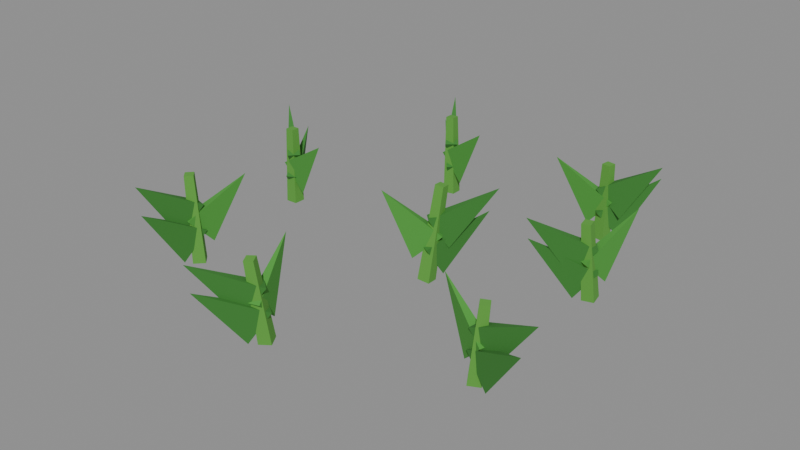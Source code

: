 # Source: flower-2.blend  (saved by Blender 5.2.45; exported with 4.5.12 LTS)
import bpy
from mathutils import Matrix  # noqa: F401  (used for matrix-valued properties, if any)

bpy.ops.wm.read_factory_settings(use_empty=True)
scene = bpy.context.scene
scene.name = 'Scene'

# ---- collections
col_col_lowpoly = bpy.data.collections.new('COL_LowPoly'); scene.collection.children.link(col_col_lowpoly)

# ---- images (referenced by path relative to the original .blend; pixels are not part of the script)
import os
ASSET_DIR = os.environ.get("B2B_ASSET_DIR", "")  # directory of the original .blend (textures are referenced by path, not embedded)
HERE = os.path.dirname(os.path.abspath(__file__))  # packed textures are extracted next to this script under _unpacked/

def load_image(name, relpath, width, height, colorspace="sRGB"):
    """Load a texture the original file referenced (path relative to the .blend, or extracted next to this script)."""
    p = next((c for c in (os.path.join(HERE, relpath), os.path.join(ASSET_DIR, relpath)) if relpath and os.path.exists(c)), "")
    if p:
        img = bpy.data.images.load(p, check_existing=True)
        img.name = name
    else:  # same state as the original file: an image datablock whose file is absent (Cycles renders it pink)
        img = bpy.data.images.new(name, width, height)
        img.source = "FILE"
        img.filepath = "//" + (relpath or name)
    img.colorspace_settings.name = colorspace
    return img
img_flower_2_basecolor = load_image('flower-2_BaseColor', '_unpacked/flower-2_BaseColor.d7a97759.png', 128, 32, 'sRGB')
img_flower_2_maskmap = load_image('flower-2_MaskMap', '_unpacked/flower-2_MaskMap.5993ab4b.png', 128, 32, 'Non-Color')

# ---- materials (node trees are filled in below, after node groups)
mat_m_flower_2 = bpy.data.materials.new('M_flower-2')

# ---- material node trees
mat_m_flower_2.use_nodes = True; mat_m_flower_2.node_tree.nodes.clear()
_N = mat_m_flower_2.node_tree.nodes; _L = mat_m_flower_2.node_tree.links
n0 = _N.new('ShaderNodeBsdfPrincipled'); n0.name = 'Principled BSDF'; n0.location = (-200, 100)
n0.inputs[10].default_value = 0.005
n1 = _N.new('ShaderNodeOutputMaterial'); n1.name = 'Material Output'; n1.location = (200, 100)
n2 = _N.new('ShaderNodeTexImage'); n2.name = 'Image Texture'; n2.location = (0, 0)
n2.image = img_flower_2_basecolor
n2.interpolation = 'Closest'
n3 = _N.new('ShaderNodeTexImage'); n3.name = 'Image Texture.001'; n3.location = (0, 0)
n3.image = img_flower_2_maskmap
n3.interpolation = 'Closest'
n4 = _N.new('ShaderNodeSeparateColor'); n4.name = 'Separate Color'; n4.location = (0, 0)
n5 = _N.new('ShaderNodeMath'); n5.name = 'Math'; n5.location = (0, 0)
n5.operation = 'SUBTRACT'
n5.inputs[0].default_value = 1.0
_L.new(n0.outputs[0], n1.inputs[0])
_L.new(n2.outputs[0], n0.inputs[0])
_L.new(n3.outputs[0], n4.inputs[0])
_L.new(n4.outputs[0], n0.inputs[1])
_L.new(n3.outputs[1], n5.inputs[1])
_L.new(n5.outputs[0], n0.inputs[2])
n1.is_active_output = True

# ---- meshes
me_flower_2 = bpy.data.meshes.new('flower-2')
me_flower_2.from_pydata([(-0.2544, -0.204, 0.001668), (-0.2399, -0.1905, 0.002205), (-0.2535, -0.176, 0.002742), (-0.2679, -0.1895, 0.002205), (-0.2545, -0.2056, 0.1481), (-0.2441, -0.1959, 0.1485), (-0.2538, -0.1856, 0.1489), (-0.2641, -0.1953, 0.1485), (-0.2587, -0.2155, 0.00718), (-0.2414, -0.1813, 0.05451), (-0.2619, -0.1775, 0.05463), (-0.2695, -0.2769, 0.1062), (-0.2428, -0.1679, 0.031), (-0.269, -0.1999, 0.07574), (-0.2503, -0.2089, 0.07541), (-0.2175, -0.1191, 0.1343), (-0.2605, -0.2168, 0.05108), (-0.2408, -0.1838, 0.09836), (-0.2609, -0.1786, 0.09854), (-0.2753, -0.2773, 0.1502), (-0.01782, -0.2947, 0.0004118), (-0.0003659, -0.2855, 0.002205), (-0.009679, -0.2681, 0.003999), (-0.02713, -0.2773, 0.002205), (-0.02165, -0.3072, 0.1327), (-0.009183, -0.3006, 0.134), (-0.01583, -0.2882, 0.1353), (-0.0283, -0.2948, 0.134), (-0.02774, -0.3031, 0.001599), (0.0001071, -0.2823, 0.05157), (-0.01737, -0.271, 0.0523), (-0.06317, -0.3643, 0.09489), (-0.0199, -0.2592, 0.02742), (-0.02383, -0.3044, 0.06804), (-0.003511, -0.3002, 0.06932), (-0.03577, -0.2147, 0.1345), (-0.03093, -0.3068, 0.04122), (-0.001024, -0.2884, 0.09097), (-0.01754, -0.2758, 0.0919), (-0.07022, -0.3653, 0.1347), (0.2718, -0.1828, 0.0006544), (0.2614, -0.166, 0.002205), (0.2447, -0.1764, 0.003756), (0.255, -0.1932, 0.002205), (0.2814, -0.1851, 0.1254), (0.274, -0.1731, 0.1265), (0.262, -0.1805, 0.1276), (0.2694, -0.1925, 0.1265), (0.282, -0.1892, 0.0), (0.2552, -0.1664, 0.04973), (0.2475, -0.1857, 0.05008), (0.3469, -0.2135, 0.09431), (0.2358, -0.1728, 0.0243), (0.2745, -0.1949, 0.06578), (0.2805, -0.175, 0.06565), (0.191, -0.1588, 0.1315), (0.2877, -0.1839, 0.03726), (0.256, -0.1698, 0.08731), (0.2533, -0.1904, 0.08707), (0.3563, -0.1939, 0.1315), (-0.3008, 0.06461, 0.001857), (-0.3009, 0.04482, 0.002205), (-0.2811, 0.0448, 0.002554), (-0.281, 0.06459, 0.002205), (-0.3003, 0.06406, 0.1312), (-0.3003, 0.04992, 0.1314), (-0.2862, 0.04991, 0.1317), (-0.2862, 0.06405, 0.1314), (-0.3025, 0.07773, 0.003268), (-0.2954, 0.0394, 0.05005), (-0.2768, 0.04869, 0.05021), (-0.3304, 0.1319, 0.1032), (-0.2666, 0.04823, 0.02381), (-0.3018, 0.06932, 0.0688), (-0.3073, 0.04929, 0.06906), (-0.2119, 0.03443, 0.1264), (-0.3108, 0.07253, 0.042), (-0.2898, 0.03992, 0.08892), (-0.276, 0.05543, 0.08889), (-0.3563, 0.1133, 0.1419), (0.05673, -0.003414, 0.0003518), (0.03709, -0.005157, 0.002205), (0.03901, -0.02478, 0.004058), (0.05864, -0.02303, 0.002205), (0.06723, 0.009244, 0.1537), (0.0532, 0.007998, 0.155), (0.05457, -0.006015, 0.1563), (0.0686, -0.00477, 0.155), (0.06108, 0.008901, 0.006687), (0.03712, -0.01456, 0.05751), (0.05518, -0.02484, 0.05703), (0.09822, 0.06976, 0.09951), (0.02986, -0.02592, 0.03626), (0.07083, -0.007132, 0.07721), (0.05855, 0.009622, 0.07653), (-0.008546, -0.04974, 0.1442), (0.0703, 0.009614, 0.05249), (0.03998, -0.005722, 0.103), (0.05483, -0.02026, 0.1033), (0.1195, 0.06137, 0.1452), (0.2544, 0.0817, 0.0006948), (0.2739, 0.08499, 0.002205), (0.2705, 0.1044, 0.003716), (0.251, 0.1011, 0.002205), (0.2489, 0.07393, 0.1254), (0.2628, 0.07628, 0.1265), (0.2604, 0.09017, 0.1275), (0.2465, 0.08782, 0.1265), (0.2407, 0.07953, 0.0002483), (0.2759, 0.0869, 0.04934), (0.2649, 0.1045, 0.05021), (0.1848, 0.03991, 0.09518), (0.2727, 0.1142, 0.02418), (0.2434, 0.08054, 0.0656), (0.2619, 0.07121, 0.06593), (0.2924, 0.1574, 0.1312), (0.2397, 0.0742, 0.03743), (0.2737, 0.08517, 0.08676), (0.261, 0.1016, 0.08743), (0.1871, 0.02994, 0.1322), (-0.1195, 0.2609, 0.001138), (-0.1181, 0.2412, 0.002205), (-0.0984, 0.2427, 0.003272), (-0.09983, 0.2624, 0.002205), (-0.1242, 0.2649, 0.1349), (-0.1232, 0.2509, 0.1356), (-0.1091, 0.2519, 0.1364), (-0.1102, 0.266, 0.1356), (-0.1273, 0.27, 0.003051), (-0.11, 0.2378, 0.05176), (-0.09537, 0.2525, 0.05187), (-0.1746, 0.3161, 0.09965), (-0.08625, 0.244, 0.02685), (-0.1213, 0.2694, 0.06965), (-0.1286, 0.2499, 0.0702), (-0.03735, 0.2287, 0.1321), (-0.1256, 0.2753, 0.04314), (-0.1157, 0.2398, 0.09159), (-0.09838, 0.2512, 0.09201), (-0.1636, 0.3291, 0.1399), (0.1886, 0.2763, 0.002066), (0.169, 0.2792, 0.002205), (0.1662, 0.2596, 0.002344), (0.1858, 0.2567, 0.002205), (0.1864, 0.2747, 0.1292), (0.1724, 0.2767, 0.1293), (0.1704, 0.2628, 0.1294), (0.1844, 0.2607, 0.1293), (0.197, 0.2846, 0.003074), (0.1613, 0.2679, 0.04942), (0.1747, 0.252, 0.04941), (0.2425, 0.3231, 0.1038), (0.1524, 0.2626, 0.02262), (0.1927, 0.261, 0.06827), (0.1883, 0.2813, 0.06819), (0.09606, 0.2506, 0.1245), (0.2031, 0.2723, 0.04122), (0.1637, 0.2767, 0.08747), (0.1671, 0.2562, 0.08757), (0.2617, 0.2823, 0.142)], [], [(0, 1, 5, 4), (1, 2, 6, 5), (2, 3, 7, 6), (3, 0, 4, 7), (3, 2, 1, 0), (4, 5, 6, 7), (8, 9, 11), (9, 10, 11), (10, 8, 11), (10, 9, 8), (12, 13, 15), (13, 14, 15), (14, 12, 15), (14, 13, 12), (16, 17, 19), (17, 18, 19), (18, 16, 19), (18, 17, 16), (20, 21, 25, 24), (21, 22, 26, 25), (22, 23, 27, 26), (23, 20, 24, 27), (23, 22, 21, 20), (24, 25, 26, 27), (28, 29, 31), (29, 30, 31), (30, 28, 31), (30, 29, 28), (32, 33, 35), (33, 34, 35), (34, 32, 35), (34, 33, 32), (36, 37, 39), (37, 38, 39), (38, 36, 39), (38, 37, 36), (40, 41, 45, 44), (41, 42, 46, 45), (42, 43, 47, 46), (43, 40, 44, 47), (43, 42, 41, 40), (44, 45, 46, 47), (48, 49, 51), (49, 50, 51), (50, 48, 51), (50, 49, 48), (52, 53, 55), (53, 54, 55), (54, 52, 55), (54, 53, 52), (56, 57, 59), (57, 58, 59), (58, 56, 59), (58, 57, 56), (60, 61, 65, 64), (61, 62, 66, 65), (62, 63, 67, 66), (63, 60, 64, 67), (63, 62, 61, 60), (64, 65, 66, 67), (68, 69, 71), (69, 70, 71), (70, 68, 71), (70, 69, 68), (72, 73, 75), (73, 74, 75), (74, 72, 75), (74, 73, 72), (76, 77, 79), (77, 78, 79), (78, 76, 79), (78, 77, 76), (80, 81, 85, 84), (81, 82, 86, 85), (82, 83, 87, 86), (83, 80, 84, 87), (83, 82, 81, 80), (84, 85, 86, 87), (88, 89, 91), (89, 90, 91), (90, 88, 91), (90, 89, 88), (92, 93, 95), (93, 94, 95), (94, 92, 95), (94, 93, 92), (96, 97, 99), (97, 98, 99), (98, 96, 99), (98, 97, 96), (100, 101, 105, 104), (101, 102, 106, 105), (102, 103, 107, 106), (103, 100, 104, 107), (103, 102, 101, 100), (104, 105, 106, 107), (108, 109, 111), (109, 110, 111), (110, 108, 111), (110, 109, 108), (112, 113, 115), (113, 114, 115), (114, 112, 115), (114, 113, 112), (116, 117, 119), (117, 118, 119), (118, 116, 119), (118, 117, 116), (120, 121, 125, 124), (121, 122, 126, 125), (122, 123, 127, 126), (123, 120, 124, 127), (123, 122, 121, 120), (124, 125, 126, 127), (128, 129, 131), (129, 130, 131), (130, 128, 131), (130, 129, 128), (132, 133, 135), (133, 134, 135), (134, 132, 135), (134, 133, 132), (136, 137, 139), (137, 138, 139), (138, 136, 139), (138, 137, 136), (140, 141, 145, 144), (141, 142, 146, 145), (142, 143, 147, 146), (143, 140, 144, 147), (143, 142, 141, 140), (144, 145, 146, 147), (148, 149, 151), (149, 150, 151), (150, 148, 151), (150, 149, 148), (152, 153, 155), (153, 154, 155), (154, 152, 155), (154, 153, 152), (156, 157, 159), (157, 158, 159), (158, 156, 159), (158, 157, 156)])
_uv = me_flower_2.uv_layers.new(name='UVMap')
_uv.uv.foreach_set('vector', [0.1875, 0.75, 0.1875, 0.75, 0.1875, 0.75, 0.1875, 0.75, 0.1875, 0.75, 0.1875, 0.75, 0.1875, 0.75, 0.1875, 0.75, 0.1875, 0.75, 0.1875, 0.75, 0.1875, 0.75, 0.1875, 0.75, 0.1875, 0.75, 0.1875, 0.75, 0.1875, 0.75, 0.1875, 0.75, 0.1875, 0.75, 0.1875, 0.75, 0.1875, 0.75, 0.1875, 0.75, 0.1875, 0.75, 0.1875, 0.75, 0.1875, 0.75, 0.1875, 0.75, 0.4375, 0.75, 0.4375, 0.75, 0.4375, 0.75, 0.4375, 0.75, 0.4375, 0.75, 0.4375, 0.75, 0.4375, 0.75, 0.4375, 0.75, 0.4375, 0.75, 0.4375, 0.75, 0.4375, 0.75, 0.4375, 0.75, 0.3125, 0.75, 0.3125, 0.75, 0.3125, 0.75, 0.3125, 0.75, 0.3125, 0.75, 0.3125, 0.75, 0.3125, 0.75, 0.3125, 0.75, 0.3125, 0.75, 0.3125, 0.75, 0.3125, 0.75, 0.3125, 0.75, 0.4375, 0.75, 0.4375, 0.75, 0.4375, 0.75, 0.4375, 0.75, 0.4375, 0.75, 0.4375, 0.75, 0.4375, 0.75, 0.4375, 0.75, 0.4375, 0.75, 0.4375, 0.75, 0.4375, 0.75, 0.4375, 0.75, 0.1875, 0.75, 0.1875, 0.75, 0.1875, 0.75, 0.1875, 0.75, 0.1875, 0.75, 0.1875, 0.75, 0.1875, 0.75, 0.1875, 0.75, 0.1875, 0.75, 0.1875, 0.75, 0.1875, 0.75, 0.1875, 0.75, 0.1875, 0.75, 0.1875, 0.75, 0.1875, 0.75, 0.1875, 0.75, 0.1875, 0.75, 0.1875, 0.75, 0.1875, 0.75, 0.1875, 0.75, 0.1875, 0.75, 0.1875, 0.75, 0.1875, 0.75, 0.1875, 0.75, 0.4375, 0.75, 0.4375, 0.75, 0.4375, 0.75, 0.4375, 0.75, 0.4375, 0.75, 0.4375, 0.75, 0.4375, 0.75, 0.4375, 0.75, 0.4375, 0.75, 0.4375, 0.75, 0.4375, 0.75, 0.4375, 0.75, 0.3125, 0.75, 0.3125, 0.75, 0.3125, 0.75, 0.3125, 0.75, 0.3125, 0.75, 0.3125, 0.75, 0.3125, 0.75, 0.3125, 0.75, 0.3125, 0.75, 0.3125, 0.75, 0.3125, 0.75, 0.3125, 0.75, 0.4375, 0.75, 0.4375, 0.75, 0.4375, 0.75, 0.4375, 0.75, 0.4375, 0.75, 0.4375, 0.75, 0.4375, 0.75, 0.4375, 0.75, 0.4375, 0.75, 0.4375, 0.75, 0.4375, 0.75, 0.4375, 0.75, 0.1875, 0.75, 0.1875, 0.75, 0.1875, 0.75, 0.1875, 0.75, 0.1875, 0.75, 0.1875, 0.75, 0.1875, 0.75, 0.1875, 0.75, 0.1875, 0.75, 0.1875, 0.75, 0.1875, 0.75, 0.1875, 0.75, 0.1875, 0.75, 0.1875, 0.75, 0.1875, 0.75, 0.1875, 0.75, 0.1875, 0.75, 0.1875, 0.75, 0.1875, 0.75, 0.1875, 0.75, 0.1875, 0.75, 0.1875, 0.75, 0.1875, 0.75, 0.1875, 0.75, 0.4375, 0.75, 0.4375, 0.75, 0.4375, 0.75, 0.4375, 0.75, 0.4375, 0.75, 0.4375, 0.75, 0.4375, 0.75, 0.4375, 0.75, 0.4375, 0.75, 0.4375, 0.75, 0.4375, 0.75, 0.4375, 0.75, 0.3125, 0.75, 0.3125, 0.75, 0.3125, 0.75, 0.3125, 0.75, 0.3125, 0.75, 0.3125, 0.75, 0.3125, 0.75, 0.3125, 0.75, 0.3125, 0.75, 0.3125, 0.75, 0.3125, 0.75, 0.3125, 0.75, 0.4375, 0.75, 0.4375, 0.75, 0.4375, 0.75, 0.4375, 0.75, 0.4375, 0.75, 0.4375, 0.75, 0.4375, 0.75, 0.4375, 0.75, 0.4375, 0.75, 0.4375, 0.75, 0.4375, 0.75, 0.4375, 0.75, 0.1875, 0.75, 0.1875, 0.75, 0.1875, 0.75, 0.1875, 0.75, 0.1875, 0.75, 0.1875, 0.75, 0.1875, 0.75, 0.1875, 0.75, 0.1875, 0.75, 0.1875, 0.75, 0.1875, 0.75, 0.1875, 0.75, 0.1875, 0.75, 0.1875, 0.75, 0.1875, 0.75, 0.1875, 0.75, 0.1875, 0.75, 0.1875, 0.75, 0.1875, 0.75, 0.1875, 0.75, 0.1875, 0.75, 0.1875, 0.75, 0.1875, 0.75, 0.1875, 0.75, 0.4375, 0.75, 0.4375, 0.75, 0.4375, 0.75, 0.4375, 0.75, 0.4375, 0.75, 0.4375, 0.75, 0.4375, 0.75, 0.4375, 0.75, 0.4375, 0.75, 0.4375, 0.75, 0.4375, 0.75, 0.4375, 0.75, 0.3125, 0.75, 0.3125, 0.75, 0.3125, 0.75, 0.3125, 0.75, 0.3125, 0.75, 0.3125, 0.75, 0.3125, 0.75, 0.3125, 0.75, 0.3125, 0.75, 0.3125, 0.75, 0.3125, 0.75, 0.3125, 0.75, 0.4375, 0.75, 0.4375, 0.75, 0.4375, 0.75, 0.4375, 0.75, 0.4375, 0.75, 0.4375, 0.75, 0.4375, 0.75, 0.4375, 0.75, 0.4375, 0.75, 0.4375, 0.75, 0.4375, 0.75, 0.4375, 0.75, 0.1875, 0.75, 0.1875, 0.75, 0.1875, 0.75, 0.1875, 0.75, 0.1875, 0.75, 0.1875, 0.75, 0.1875, 0.75, 0.1875, 0.75, 0.1875, 0.75, 0.1875, 0.75, 0.1875, 0.75, 0.1875, 0.75, 0.1875, 0.75, 0.1875, 0.75, 0.1875, 0.75, 0.1875, 0.75, 0.1875, 0.75, 0.1875, 0.75, 0.1875, 0.75, 0.1875, 0.75, 0.1875, 0.75, 0.1875, 0.75, 0.1875, 0.75, 0.1875, 0.75, 0.4375, 0.75, 0.4375, 0.75, 0.4375, 0.75, 0.4375, 0.75, 0.4375, 0.75, 0.4375, 0.75, 0.4375, 0.75, 0.4375, 0.75, 0.4375, 0.75, 0.4375, 0.75, 0.4375, 0.75, 0.4375, 0.75, 0.3125, 0.75, 0.3125, 0.75, 0.3125, 0.75, 0.3125, 0.75, 0.3125, 0.75, 0.3125, 0.75, 0.3125, 0.75, 0.3125, 0.75, 0.3125, 0.75, 0.3125, 0.75, 0.3125, 0.75, 0.3125, 0.75, 0.4375, 0.75, 0.4375, 0.75, 0.4375, 0.75, 0.4375, 0.75, 0.4375, 0.75, 0.4375, 0.75, 0.4375, 0.75, 0.4375, 0.75, 0.4375, 0.75, 0.4375, 0.75, 0.4375, 0.75, 0.4375, 0.75, 0.1875, 0.75, 0.1875, 0.75, 0.1875, 0.75, 0.1875, 0.75, 0.1875, 0.75, 0.1875, 0.75, 0.1875, 0.75, 0.1875, 0.75, 0.1875, 0.75, 0.1875, 0.75, 0.1875, 0.75, 0.1875, 0.75, 0.1875, 0.75, 0.1875, 0.75, 0.1875, 0.75, 0.1875, 0.75, 0.1875, 0.75, 0.1875, 0.75, 0.1875, 0.75, 0.1875, 0.75, 0.1875, 0.75, 0.1875, 0.75, 0.1875, 0.75, 0.1875, 0.75, 0.4375, 0.75, 0.4375, 0.75, 0.4375, 0.75, 0.4375, 0.75, 0.4375, 0.75, 0.4375, 0.75, 0.4375, 0.75, 0.4375, 0.75, 0.4375, 0.75, 0.4375, 0.75, 0.4375, 0.75, 0.4375, 0.75, 0.3125, 0.75, 0.3125, 0.75, 0.3125, 0.75, 0.3125, 0.75, 0.3125, 0.75, 0.3125, 0.75, 0.3125, 0.75, 0.3125, 0.75, 0.3125, 0.75, 0.3125, 0.75, 0.3125, 0.75, 0.3125, 0.75, 0.4375, 0.75, 0.4375, 0.75, 0.4375, 0.75, 0.4375, 0.75, 0.4375, 0.75, 0.4375, 0.75, 0.4375, 0.75, 0.4375, 0.75, 0.4375, 0.75, 0.4375, 0.75, 0.4375, 0.75, 0.4375, 0.75, 0.1875, 0.75, 0.1875, 0.75, 0.1875, 0.75, 0.1875, 0.75, 0.1875, 0.75, 0.1875, 0.75, 0.1875, 0.75, 0.1875, 0.75, 0.1875, 0.75, 0.1875, 0.75, 0.1875, 0.75, 0.1875, 0.75, 0.1875, 0.75, 0.1875, 0.75, 0.1875, 0.75, 0.1875, 0.75, 0.1875, 0.75, 0.1875, 0.75, 0.1875, 0.75, 0.1875, 0.75, 0.1875, 0.75, 0.1875, 0.75, 0.1875, 0.75, 0.1875, 0.75, 0.4375, 0.75, 0.4375, 0.75, 0.4375, 0.75, 0.4375, 0.75, 0.4375, 0.75, 0.4375, 0.75, 0.4375, 0.75, 0.4375, 0.75, 0.4375, 0.75, 0.4375, 0.75, 0.4375, 0.75, 0.4375, 0.75, 0.3125, 0.75, 0.3125, 0.75, 0.3125, 0.75, 0.3125, 0.75, 0.3125, 0.75, 0.3125, 0.75, 0.3125, 0.75, 0.3125, 0.75, 0.3125, 0.75, 0.3125, 0.75, 0.3125, 0.75, 0.3125, 0.75, 0.4375, 0.75, 0.4375, 0.75, 0.4375, 0.75, 0.4375, 0.75, 0.4375, 0.75, 0.4375, 0.75, 0.4375, 0.75, 0.4375, 0.75, 0.4375, 0.75, 0.4375, 0.75, 0.4375, 0.75, 0.4375, 0.75, 0.1875, 0.75, 0.1875, 0.75, 0.1875, 0.75, 0.1875, 0.75, 0.1875, 0.75, 0.1875, 0.75, 0.1875, 0.75, 0.1875, 0.75, 0.1875, 0.75, 0.1875, 0.75, 0.1875, 0.75, 0.1875, 0.75, 0.1875, 0.75, 0.1875, 0.75, 0.1875, 0.75, 0.1875, 0.75, 0.1875, 0.75, 0.1875, 0.75, 0.1875, 0.75, 0.1875, 0.75, 0.1875, 0.75, 0.1875, 0.75, 0.1875, 0.75, 0.1875, 0.75, 0.4375, 0.75, 0.4375, 0.75, 0.4375, 0.75, 0.4375, 0.75, 0.4375, 0.75, 0.4375, 0.75, 0.4375, 0.75, 0.4375, 0.75, 0.4375, 0.75, 0.4375, 0.75, 0.4375, 0.75, 0.4375, 0.75, 0.3125, 0.75, 0.3125, 0.75, 0.3125, 0.75, 0.3125, 0.75, 0.3125, 0.75, 0.3125, 0.75, 0.3125, 0.75, 0.3125, 0.75, 0.3125, 0.75, 0.3125, 0.75, 0.3125, 0.75, 0.3125, 0.75, 0.4375, 0.75, 0.4375, 0.75, 0.4375, 0.75, 0.4375, 0.75, 0.4375, 0.75, 0.4375, 0.75, 0.4375, 0.75, 0.4375, 0.75, 0.4375, 0.75, 0.4375, 0.75, 0.4375, 0.75, 0.4375, 0.75])
me_flower_2.materials.append(mat_m_flower_2)
me_flower_2.update()

# ---- objects
ob_flower_2 = bpy.data.objects.new('flower-2', me_flower_2)

# ---- transforms, parenting, visibility, modifiers, constraints
ob_flower_2.location = (0.0, 0.0, 0.0)

# ---- collection membership
col_col_lowpoly.objects.link(ob_flower_2)

# ---- scene / render settings (as saved in the file)
scene.frame_start = 1; scene.frame_end = 250; scene.frame_set(1)
scene.render.engine = 'BLENDER_EEVEE_NEXT'
scene.render.bake_bias = 0.0
scene.render.bake_samples = 0
scene.render.compositor_device = 'GPU'
scene.eevee.use_volume_custom_range = False
scene.eevee.fast_gi_thickness_near = 0.1
scene.eevee.fast_gi_thickness_far = 0.0
scene.eevee.ray_tracing_options.screen_trace_thickness = 0.1
bpy.context.view_layer.update()

# ---- added for rendering (the .blend has no active camera and no usable light): camera, sun + grey world if the file has none
cam_auto = bpy.data.cameras.new('AutoCamera')
cam_auto.lens = 50.0
cam_auto.sensor_width = 36.0
cam_auto.clip_end = 1000.0
ob_auto_camera = bpy.data.objects.new('AutoCamera', cam_auto)
scene.collection.objects.link(ob_auto_camera)
ob_auto_camera.location = (0.931855, -1.13634, 0.823657)
ob_auto_camera.rotation_euler = (1.09748, -7.21219e-08, 0.694738)
scene.camera = ob_auto_camera
light_auto_sun = bpy.data.lights.new('AutoSun', 'SUN')
light_auto_sun.energy = 3.0
light_auto_sun.angle = 0.0523599
ob_auto_sun = bpy.data.objects.new('AutoSun', light_auto_sun)
scene.collection.objects.link(ob_auto_sun)
ob_auto_sun.rotation_euler = (0.872665, 0.174533, 0.523599)
if scene.world is None:
    world_auto = bpy.data.worlds.new('AutoWorld')
    world_auto.color = (0.3, 0.3, 0.3)
    scene.world = world_auto
bpy.context.view_layer.update()
